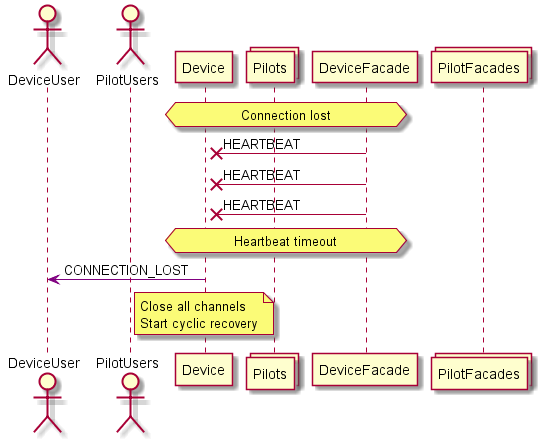

The diagram above was rendered by PlantUML. Its source (embedded in the PNG):
@startuml

actor DeviceUser
actor PilotUsers
participant Device
collections Pilots
participant DeviceFacade
collections PilotFacades

hnote over Device, DeviceFacade: Connection lost

DeviceFacade ->x Device: HEARTBEAT
DeviceFacade ->x Device: HEARTBEAT
DeviceFacade ->x Device: HEARTBEAT

hnote over Device, DeviceFacade: Heartbeat timeout

Device -[#purple]> DeviceUser: CONNECTION_LOST

note over Device: Close all channels\nStart cyclic recovery




@enduml